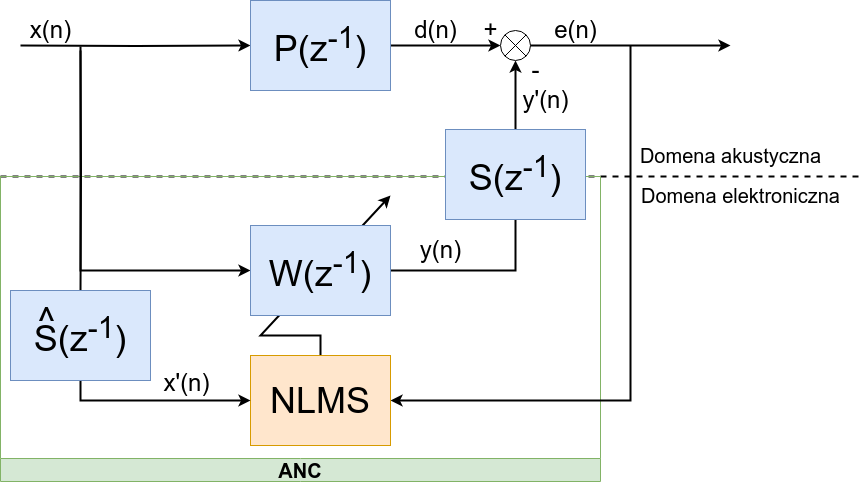

The diagram above was exported from draw.io. Its source (the exported page's mxGraphModel, read from the mxfile embedded in the PNG):
<mxGraphModel dx="951" dy="590" grid="1" gridSize="10" guides="1" tooltips="1" connect="1" arrows="1" fold="1" page="1" pageScale="1" pageWidth="1654" pageHeight="1169" math="0" shadow="0">
  <root>
    <mxCell id="0" />
    <mxCell id="1" parent="0" />
    <mxCell id="skFHRhIMwdhuyM7lt2S0-3" value="" style="endArrow=none;dashed=1;html=1;strokeWidth=2;rounded=0;exitX=1;exitY=1;exitDx=0;exitDy=0;" parent="1" source="7atDihIf9zeeQ-ByNwlw-105" edge="1">
      <mxGeometry width="50" height="50" relative="1" as="geometry">
        <mxPoint x="240" y="436" as="sourcePoint" />
        <mxPoint x="1120" y="436" as="targetPoint" />
      </mxGeometry>
    </mxCell>
    <mxCell id="7atDihIf9zeeQ-ByNwlw-105" value="&lt;font style=&quot;font-size: 20px;&quot;&gt;ANC&lt;/font&gt;" style="swimlane;whiteSpace=wrap;html=1;direction=west;fillColor=#d5e8d4;strokeColor=#82b366;" parent="1" vertex="1">
      <mxGeometry x="260" y="436" width="600" height="305" as="geometry" />
    </mxCell>
    <mxCell id="7atDihIf9zeeQ-ByNwlw-79" value="y(n)" style="text;html=1;align=center;verticalAlign=middle;resizable=0;points=[];autosize=1;strokeColor=none;fillColor=none;fontSize=24;container=0;" parent="7atDihIf9zeeQ-ByNwlw-105" vertex="1">
      <mxGeometry x="410" y="54" width="60" height="40" as="geometry" />
    </mxCell>
    <mxCell id="7atDihIf9zeeQ-ByNwlw-102" value="" style="endArrow=classic;html=1;rounded=0;exitX=0.5;exitY=0;exitDx=0;exitDy=0;strokeWidth=2;" parent="1" source="7atDihIf9zeeQ-ByNwlw-101" edge="1">
      <mxGeometry width="50" height="50" relative="1" as="geometry">
        <mxPoint x="560" y="575" as="sourcePoint" />
        <mxPoint x="650" y="455" as="targetPoint" />
        <Array as="points">
          <mxPoint x="580" y="595" />
          <mxPoint x="520" y="595" />
        </Array>
      </mxGeometry>
    </mxCell>
    <mxCell id="7atDihIf9zeeQ-ByNwlw-64" style="edgeStyle=orthogonalEdgeStyle;rounded=0;orthogonalLoop=1;jettySize=auto;html=1;strokeWidth=2;" parent="1" target="7atDihIf9zeeQ-ByNwlw-61" edge="1">
      <mxGeometry relative="1" as="geometry">
        <mxPoint x="280" y="305" as="sourcePoint" />
      </mxGeometry>
    </mxCell>
    <mxCell id="7atDihIf9zeeQ-ByNwlw-70" style="edgeStyle=orthogonalEdgeStyle;rounded=0;orthogonalLoop=1;jettySize=auto;html=1;entryX=0;entryY=0.5;entryDx=0;entryDy=0;strokeWidth=2;" parent="1" source="7atDihIf9zeeQ-ByNwlw-61" target="7atDihIf9zeeQ-ByNwlw-66" edge="1">
      <mxGeometry relative="1" as="geometry" />
    </mxCell>
    <mxCell id="7atDihIf9zeeQ-ByNwlw-61" value="P(z&lt;sup&gt;-1&lt;/sup&gt;)" style="rounded=0;whiteSpace=wrap;html=1;fontSize=36;fillColor=#dae8fc;strokeColor=#6c8ebf;" parent="1" vertex="1">
      <mxGeometry x="510" y="260" width="140" height="90" as="geometry" />
    </mxCell>
    <mxCell id="7atDihIf9zeeQ-ByNwlw-65" style="edgeStyle=orthogonalEdgeStyle;rounded=0;orthogonalLoop=1;jettySize=auto;html=1;entryX=0;entryY=0.5;entryDx=0;entryDy=0;strokeWidth=2;" parent="1" target="7atDihIf9zeeQ-ByNwlw-63" edge="1">
      <mxGeometry relative="1" as="geometry">
        <mxPoint x="450" y="530" as="targetPoint" />
        <mxPoint x="340" y="306" as="sourcePoint" />
        <Array as="points">
          <mxPoint x="340" y="530" />
        </Array>
      </mxGeometry>
    </mxCell>
    <mxCell id="7atDihIf9zeeQ-ByNwlw-71" style="edgeStyle=orthogonalEdgeStyle;rounded=0;orthogonalLoop=1;jettySize=auto;html=1;entryX=0.5;entryY=1;entryDx=0;entryDy=0;strokeWidth=2;" parent="1" source="7atDihIf9zeeQ-ByNwlw-63" target="7atDihIf9zeeQ-ByNwlw-66" edge="1">
      <mxGeometry relative="1" as="geometry" />
    </mxCell>
    <mxCell id="7atDihIf9zeeQ-ByNwlw-63" value="&lt;span style=&quot;font-weight: normal;&quot;&gt;W(z&lt;sup style=&quot;border-color: var(--border-color);&quot;&gt;-1&lt;/sup&gt;)&lt;/span&gt;" style="rounded=0;whiteSpace=wrap;html=1;fontSize=36;fontStyle=1;fillColor=#dae8fc;strokeColor=#6c8ebf;" parent="1" vertex="1">
      <mxGeometry x="510" y="485" width="140" height="90" as="geometry" />
    </mxCell>
    <mxCell id="7atDihIf9zeeQ-ByNwlw-69" value="" style="group" parent="1" vertex="1" connectable="0">
      <mxGeometry x="760" y="290" width="30" height="30" as="geometry" />
    </mxCell>
    <mxCell id="7atDihIf9zeeQ-ByNwlw-66" value="" style="ellipse;whiteSpace=wrap;html=1;aspect=fixed;" parent="7atDihIf9zeeQ-ByNwlw-69" vertex="1">
      <mxGeometry width="30" height="30" as="geometry" />
    </mxCell>
    <mxCell id="7atDihIf9zeeQ-ByNwlw-67" value="" style="endArrow=none;html=1;rounded=0;entryX=1;entryY=0;entryDx=0;entryDy=0;exitX=0;exitY=1;exitDx=0;exitDy=0;" parent="7atDihIf9zeeQ-ByNwlw-69" source="7atDihIf9zeeQ-ByNwlw-66" target="7atDihIf9zeeQ-ByNwlw-66" edge="1">
      <mxGeometry width="50" height="50" relative="1" as="geometry">
        <mxPoint x="-130" y="90" as="sourcePoint" />
        <mxPoint x="-80" y="40" as="targetPoint" />
      </mxGeometry>
    </mxCell>
    <mxCell id="7atDihIf9zeeQ-ByNwlw-68" value="" style="endArrow=none;html=1;rounded=0;entryX=0;entryY=0;entryDx=0;entryDy=0;exitX=1;exitY=1;exitDx=0;exitDy=0;" parent="7atDihIf9zeeQ-ByNwlw-69" source="7atDihIf9zeeQ-ByNwlw-66" target="7atDihIf9zeeQ-ByNwlw-66" edge="1">
      <mxGeometry width="50" height="50" relative="1" as="geometry">
        <mxPoint x="-130" y="90" as="sourcePoint" />
        <mxPoint x="-80" y="40" as="targetPoint" />
      </mxGeometry>
    </mxCell>
    <mxCell id="7atDihIf9zeeQ-ByNwlw-74" value="x(n)" style="text;html=1;align=center;verticalAlign=middle;resizable=0;points=[];autosize=1;strokeColor=none;fillColor=none;fontSize=24;" parent="1" vertex="1">
      <mxGeometry x="280" y="270" width="60" height="40" as="geometry" />
    </mxCell>
    <mxCell id="7atDihIf9zeeQ-ByNwlw-76" value="d(n)" style="text;html=1;align=center;verticalAlign=middle;resizable=0;points=[];autosize=1;strokeColor=none;fillColor=none;fontSize=24;" parent="1" vertex="1">
      <mxGeometry x="660" y="270" width="70" height="40" as="geometry" />
    </mxCell>
    <mxCell id="7atDihIf9zeeQ-ByNwlw-80" value="-" style="text;html=1;align=center;verticalAlign=middle;resizable=0;points=[];autosize=1;strokeColor=none;fillColor=none;fontSize=24;" parent="1" vertex="1">
      <mxGeometry x="780" y="310" width="30" height="40" as="geometry" />
    </mxCell>
    <mxCell id="7atDihIf9zeeQ-ByNwlw-81" value="+" style="text;html=1;align=center;verticalAlign=middle;resizable=0;points=[];autosize=1;strokeColor=none;fillColor=none;fontSize=24;" parent="1" vertex="1">
      <mxGeometry x="730" y="270" width="40" height="40" as="geometry" />
    </mxCell>
    <mxCell id="skFHRhIMwdhuyM7lt2S0-7" style="edgeStyle=orthogonalEdgeStyle;rounded=0;orthogonalLoop=1;jettySize=auto;html=1;entryX=1;entryY=0.5;entryDx=0;entryDy=0;strokeWidth=2;" parent="1" target="7atDihIf9zeeQ-ByNwlw-101" edge="1">
      <mxGeometry relative="1" as="geometry">
        <mxPoint x="650" y="655" as="targetPoint" />
        <mxPoint x="890" y="305" as="sourcePoint" />
        <Array as="points">
          <mxPoint x="890" y="305" />
          <mxPoint x="890" y="660" />
        </Array>
      </mxGeometry>
    </mxCell>
    <mxCell id="7atDihIf9zeeQ-ByNwlw-101" value="&lt;p style=&quot;line-height: 25%;&quot;&gt;&lt;font style=&quot;font-size: 36px;&quot;&gt;NLMS&lt;/font&gt;&lt;/p&gt;" style="rounded=0;whiteSpace=wrap;html=1;fontSize=36;fontStyle=0;fillColor=#ffe6cc;strokeColor=#d79b00;align=center;" parent="1" vertex="1">
      <mxGeometry x="510" y="615" width="140" height="90" as="geometry" />
    </mxCell>
    <mxCell id="7atDihIf9zeeQ-ByNwlw-83" value="&lt;font style=&quot;font-size: 20px;&quot;&gt;Domena akustyczna&lt;/font&gt;" style="text;html=1;align=center;verticalAlign=middle;resizable=0;points=[];autosize=1;strokeColor=none;fillColor=none;fontSize=24;" parent="1" vertex="1">
      <mxGeometry x="890" y="395" width="200" height="40" as="geometry" />
    </mxCell>
    <mxCell id="7atDihIf9zeeQ-ByNwlw-84" value="&lt;font style=&quot;font-size: 20px;&quot;&gt;Domena elektroniczna&lt;/font&gt;" style="text;html=1;align=center;verticalAlign=middle;resizable=0;points=[];autosize=1;strokeColor=none;fillColor=none;fontSize=24;" parent="1" vertex="1">
      <mxGeometry x="890" y="435" width="220" height="40" as="geometry" />
    </mxCell>
    <mxCell id="skFHRhIMwdhuyM7lt2S0-1" value="&lt;span style=&quot;font-weight: normal;&quot;&gt;S(z&lt;sup style=&quot;border-color: var(--border-color);&quot;&gt;-1&lt;/sup&gt;)&lt;/span&gt;" style="rounded=0;whiteSpace=wrap;html=1;fontSize=36;fontStyle=1;fillColor=#dae8fc;strokeColor=#6c8ebf;" parent="1" vertex="1">
      <mxGeometry x="705" y="389" width="140" height="90" as="geometry" />
    </mxCell>
    <mxCell id="skFHRhIMwdhuyM7lt2S0-5" style="edgeStyle=orthogonalEdgeStyle;rounded=0;orthogonalLoop=1;jettySize=auto;html=1;exitX=1;exitY=0.5;exitDx=0;exitDy=0;strokeWidth=2;" parent="1" source="7atDihIf9zeeQ-ByNwlw-66" edge="1">
      <mxGeometry relative="1" as="geometry">
        <mxPoint x="990" y="305" as="targetPoint" />
        <mxPoint x="870" y="310" as="sourcePoint" />
        <Array as="points">
          <mxPoint x="980" y="305" />
        </Array>
      </mxGeometry>
    </mxCell>
    <mxCell id="7atDihIf9zeeQ-ByNwlw-78" value="e(n)" style="text;html=1;align=center;verticalAlign=middle;resizable=0;points=[];autosize=1;strokeColor=none;fillColor=none;fontSize=24;" parent="1" vertex="1">
      <mxGeometry x="800" y="270" width="70" height="40" as="geometry" />
    </mxCell>
    <mxCell id="skFHRhIMwdhuyM7lt2S0-8" value="y'(n)" style="text;html=1;align=center;verticalAlign=middle;resizable=0;points=[];autosize=1;strokeColor=none;fillColor=none;fontSize=24;container=0;" parent="1" vertex="1">
      <mxGeometry x="770" y="340" width="70" height="40" as="geometry" />
    </mxCell>
    <mxCell id="skFHRhIMwdhuyM7lt2S0-12" style="edgeStyle=orthogonalEdgeStyle;rounded=0;orthogonalLoop=1;jettySize=auto;html=1;entryX=0;entryY=0.5;entryDx=0;entryDy=0;strokeWidth=2;" parent="1" source="skFHRhIMwdhuyM7lt2S0-10" target="7atDihIf9zeeQ-ByNwlw-101" edge="1">
      <mxGeometry relative="1" as="geometry">
        <Array as="points">
          <mxPoint x="340" y="660" />
        </Array>
      </mxGeometry>
    </mxCell>
    <mxCell id="skFHRhIMwdhuyM7lt2S0-14" style="edgeStyle=orthogonalEdgeStyle;rounded=0;orthogonalLoop=1;jettySize=auto;html=1;strokeWidth=2;endArrow=none;endFill=0;" parent="1" target="skFHRhIMwdhuyM7lt2S0-10" edge="1">
      <mxGeometry relative="1" as="geometry">
        <mxPoint x="340" y="310" as="sourcePoint" />
      </mxGeometry>
    </mxCell>
    <mxCell id="skFHRhIMwdhuyM7lt2S0-10" value="&lt;span style=&quot;font-weight: normal;&quot;&gt;S(z&lt;sup style=&quot;border-color: var(--border-color);&quot;&gt;-1&lt;/sup&gt;)&lt;/span&gt;" style="rounded=0;whiteSpace=wrap;html=1;fontSize=36;fontStyle=1;fillColor=#dae8fc;strokeColor=#6c8ebf;" parent="1" vertex="1">
      <mxGeometry x="270" y="550" width="140" height="90" as="geometry" />
    </mxCell>
    <mxCell id="skFHRhIMwdhuyM7lt2S0-15" value="&lt;font style=&quot;font-size: 36px;&quot;&gt;^&lt;/font&gt;" style="text;html=1;align=center;verticalAlign=middle;resizable=0;points=[];autosize=1;strokeColor=none;fillColor=none;" parent="1" vertex="1">
      <mxGeometry x="286" y="550" width="40" height="60" as="geometry" />
    </mxCell>
    <mxCell id="skFHRhIMwdhuyM7lt2S0-16" value="x'(n)" style="text;html=1;align=center;verticalAlign=middle;resizable=0;points=[];autosize=1;strokeColor=none;fillColor=none;fontSize=24;" parent="1" vertex="1">
      <mxGeometry x="411" y="623" width="70" height="40" as="geometry" />
    </mxCell>
  </root>
</mxGraphModel>